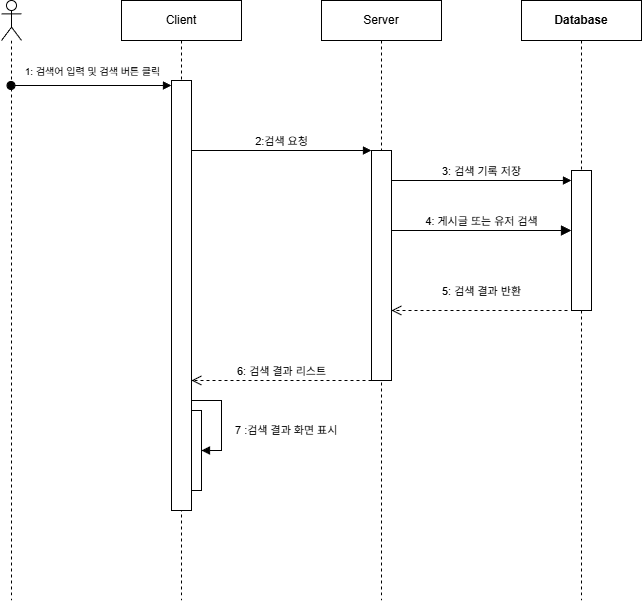

The diagram above was exported from draw.io. Its source (the exported page's mxGraphModel, read from the mxfile embedded in the PNG):
<mxGraphModel dx="1426" dy="751" grid="1" gridSize="10" guides="1" tooltips="1" connect="1" arrows="1" fold="1" page="1" pageScale="1" pageWidth="827" pageHeight="1169" math="0" shadow="0">
  <root>
    <mxCell id="zR1Sw9vpIKgLCSqYw98i-0" />
    <mxCell id="zR1Sw9vpIKgLCSqYw98i-1" parent="zR1Sw9vpIKgLCSqYw98i-0" />
    <mxCell id="zR1Sw9vpIKgLCSqYw98i-2" value="" style="shape=umlLifeline;perimeter=lifelinePerimeter;whiteSpace=wrap;html=1;container=1;dropTarget=0;collapsible=0;recursiveResize=0;outlineConnect=0;portConstraint=eastwest;newEdgeStyle={&quot;curved&quot;:0,&quot;rounded&quot;:0};participant=umlActor;" vertex="1" parent="zR1Sw9vpIKgLCSqYw98i-1">
      <mxGeometry x="80" y="40" width="20" height="600" as="geometry" />
    </mxCell>
    <mxCell id="zR1Sw9vpIKgLCSqYw98i-3" value="Client" style="shape=umlLifeline;perimeter=lifelinePerimeter;whiteSpace=wrap;html=1;container=1;dropTarget=0;collapsible=0;recursiveResize=0;outlineConnect=0;portConstraint=eastwest;newEdgeStyle={&quot;curved&quot;:0,&quot;rounded&quot;:0};" vertex="1" parent="zR1Sw9vpIKgLCSqYw98i-1">
      <mxGeometry x="200" y="40" width="120" height="600" as="geometry" />
    </mxCell>
    <mxCell id="zR1Sw9vpIKgLCSqYw98i-4" value="" style="html=1;points=[[0,0,0,0,5],[0,1,0,0,-5],[1,0,0,0,5],[1,1,0,0,-5]];perimeter=orthogonalPerimeter;outlineConnect=0;targetShapes=umlLifeline;portConstraint=eastwest;newEdgeStyle={&quot;curved&quot;:0,&quot;rounded&quot;:0};" vertex="1" parent="zR1Sw9vpIKgLCSqYw98i-3">
      <mxGeometry x="50" y="80" width="20" height="430" as="geometry" />
    </mxCell>
    <mxCell id="zR1Sw9vpIKgLCSqYw98i-5" value="" style="html=1;points=[[0,0,0,0,5],[0,1,0,0,-5],[1,0,0,0,5],[1,1,0,0,-5]];perimeter=orthogonalPerimeter;outlineConnect=0;targetShapes=umlLifeline;portConstraint=eastwest;newEdgeStyle={&quot;curved&quot;:0,&quot;rounded&quot;:0};" vertex="1" parent="zR1Sw9vpIKgLCSqYw98i-3">
      <mxGeometry x="70" y="410" width="10" height="80" as="geometry" />
    </mxCell>
    <mxCell id="zR1Sw9vpIKgLCSqYw98i-6" value="7 :검색 결과 화면 표시" style="html=1;align=left;spacingLeft=2;endArrow=block;rounded=0;edgeStyle=orthogonalEdgeStyle;curved=0;rounded=0;" edge="1" parent="zR1Sw9vpIKgLCSqYw98i-3" target="zR1Sw9vpIKgLCSqYw98i-5">
      <mxGeometry x="0.2727" y="10" relative="1" as="geometry">
        <mxPoint x="70" y="390" as="sourcePoint" />
        <Array as="points">
          <mxPoint x="70" y="400" />
          <mxPoint x="100" y="400" />
          <mxPoint x="100" y="450" />
        </Array>
        <mxPoint as="offset" />
      </mxGeometry>
    </mxCell>
    <mxCell id="zR1Sw9vpIKgLCSqYw98i-7" value="Server" style="shape=umlLifeline;perimeter=lifelinePerimeter;whiteSpace=wrap;html=1;container=1;dropTarget=0;collapsible=0;recursiveResize=0;outlineConnect=0;portConstraint=eastwest;newEdgeStyle={&quot;curved&quot;:0,&quot;rounded&quot;:0};" vertex="1" parent="zR1Sw9vpIKgLCSqYw98i-1">
      <mxGeometry x="400" y="40" width="120" height="600" as="geometry" />
    </mxCell>
    <mxCell id="zR1Sw9vpIKgLCSqYw98i-8" value="" style="html=1;points=[[0,0,0,0,5],[0,1,0,0,-5],[1,0,0,0,5],[1,1,0,0,-5]];perimeter=orthogonalPerimeter;outlineConnect=0;targetShapes=umlLifeline;portConstraint=eastwest;newEdgeStyle={&quot;curved&quot;:0,&quot;rounded&quot;:0};" vertex="1" parent="zR1Sw9vpIKgLCSqYw98i-7">
      <mxGeometry x="50" y="150" width="20" height="230" as="geometry" />
    </mxCell>
    <mxCell id="zR1Sw9vpIKgLCSqYw98i-9" value="&lt;b&gt;Database&lt;/b&gt;" style="shape=umlLifeline;perimeter=lifelinePerimeter;whiteSpace=wrap;html=1;container=1;dropTarget=0;collapsible=0;recursiveResize=0;outlineConnect=0;portConstraint=eastwest;newEdgeStyle={&quot;curved&quot;:0,&quot;rounded&quot;:0};" vertex="1" parent="zR1Sw9vpIKgLCSqYw98i-1">
      <mxGeometry x="600" y="40" width="120" height="600" as="geometry" />
    </mxCell>
    <mxCell id="zR1Sw9vpIKgLCSqYw98i-10" value="" style="html=1;points=[[0,0,0,0,5],[0,1,0,0,-5],[1,0,0,0,5],[1,1,0,0,-5]];perimeter=orthogonalPerimeter;outlineConnect=0;targetShapes=umlLifeline;portConstraint=eastwest;newEdgeStyle={&quot;curved&quot;:0,&quot;rounded&quot;:0};" vertex="1" parent="zR1Sw9vpIKgLCSqYw98i-9">
      <mxGeometry x="50" y="170" width="20" height="140" as="geometry" />
    </mxCell>
    <mxCell id="zR1Sw9vpIKgLCSqYw98i-11" value="1:&amp;nbsp;검색어 입력 및 검색 버튼 클릭" style="html=1;verticalAlign=bottom;startArrow=oval;endArrow=block;startSize=8;curved=0;rounded=0;entryX=0;entryY=0;entryDx=0;entryDy=5;labelBorderColor=none;fontSize=10;" edge="1" parent="zR1Sw9vpIKgLCSqYw98i-1">
      <mxGeometry x="0.0031" y="5" relative="1" as="geometry">
        <mxPoint x="89.5" y="125" as="sourcePoint" />
        <mxPoint x="250" y="125" as="targetPoint" />
        <mxPoint x="1" as="offset" />
      </mxGeometry>
    </mxCell>
    <mxCell id="zR1Sw9vpIKgLCSqYw98i-12" value="2:검색 요청" style="html=1;verticalAlign=bottom;endArrow=block;curved=0;rounded=0;" edge="1" parent="zR1Sw9vpIKgLCSqYw98i-1">
      <mxGeometry width="80" relative="1" as="geometry">
        <mxPoint x="270" y="190" as="sourcePoint" />
        <mxPoint x="450" y="190" as="targetPoint" />
        <mxPoint as="offset" />
      </mxGeometry>
    </mxCell>
    <mxCell id="zR1Sw9vpIKgLCSqYw98i-13" value="3:&amp;nbsp;검색 기록 저장" style="html=1;verticalAlign=bottom;endArrow=block;curved=0;rounded=0;" edge="1" parent="zR1Sw9vpIKgLCSqYw98i-1">
      <mxGeometry width="80" relative="1" as="geometry">
        <mxPoint x="470" y="220" as="sourcePoint" />
        <mxPoint x="650" y="220" as="targetPoint" />
        <mxPoint as="offset" />
      </mxGeometry>
    </mxCell>
    <mxCell id="zR1Sw9vpIKgLCSqYw98i-14" value="6:&amp;nbsp;검색 결과 리스트" style="html=1;verticalAlign=bottom;endArrow=open;dashed=1;endSize=8;curved=0;rounded=0;" edge="1" parent="zR1Sw9vpIKgLCSqYw98i-1" target="zR1Sw9vpIKgLCSqYw98i-4">
      <mxGeometry relative="1" as="geometry">
        <mxPoint x="450" y="420" as="sourcePoint" />
        <mxPoint x="370" y="420" as="targetPoint" />
      </mxGeometry>
    </mxCell>
    <mxCell id="zR1Sw9vpIKgLCSqYw98i-15" value="5:&amp;nbsp;검색 결과 반환" style="html=1;verticalAlign=bottom;endArrow=open;dashed=1;endSize=8;curved=0;rounded=0;fontSize=11;exitX=-0.2;exitY=0.6;exitDx=0;exitDy=0;exitPerimeter=0;" edge="1" parent="zR1Sw9vpIKgLCSqYw98i-1">
      <mxGeometry x="-0.0227" y="-10" relative="1" as="geometry">
        <mxPoint x="646" y="350" as="sourcePoint" />
        <mxPoint x="470" y="350" as="targetPoint" />
        <Array as="points">
          <mxPoint x="580" y="350" />
        </Array>
        <mxPoint as="offset" />
      </mxGeometry>
    </mxCell>
    <mxCell id="zR1Sw9vpIKgLCSqYw98i-16" value="4:&amp;nbsp;게시글 또는 유저 검색 " style="html=1;verticalAlign=bottom;endArrow=block;curved=0;rounded=0;fontSize=11;startSize=8;endSize=8;" edge="1" parent="zR1Sw9vpIKgLCSqYw98i-1">
      <mxGeometry width="80" relative="1" as="geometry">
        <mxPoint x="470" y="270" as="sourcePoint" />
        <mxPoint x="650" y="270" as="targetPoint" />
        <mxPoint as="offset" />
      </mxGeometry>
    </mxCell>
  </root>
</mxGraphModel>